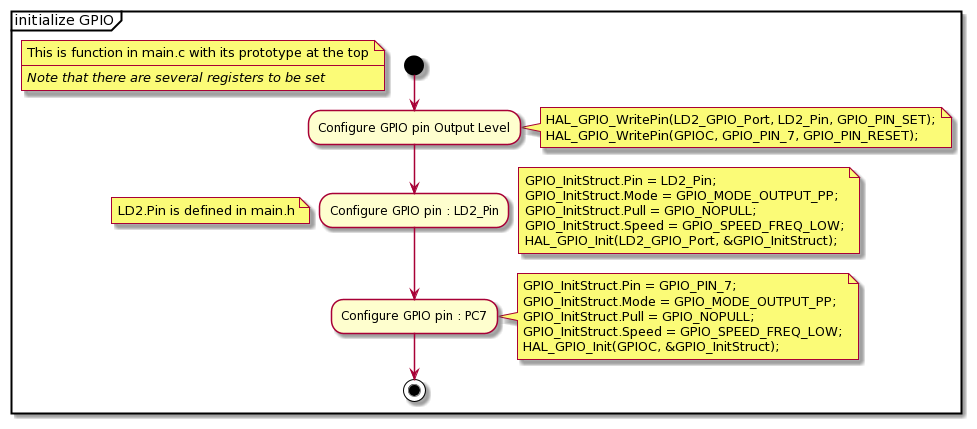

The diagram above was rendered by PlantUML. Its source (embedded in the PNG):
@startuml
partition "initialize GPIO" {
  start
 floating note
        This is function in main.c with its prototype at the top
        ----
        //Note that there are several registers to be set//
    end note
    :Configure GPIO pin Output Level;
   note right
HAL_GPIO_WritePin(LD2_GPIO_Port, LD2_Pin, GPIO_PIN_SET);
HAL_GPIO_WritePin(GPIOC, GPIO_PIN_7, GPIO_PIN_RESET);
end note
    :Configure GPIO pin : LD2_Pin;
note right
GPIO_InitStruct.Pin = LD2_Pin;
GPIO_InitStruct.Mode = GPIO_MODE_OUTPUT_PP;
GPIO_InitStruct.Pull = GPIO_NOPULL;
GPIO_InitStruct.Speed = GPIO_SPEED_FREQ_LOW;
HAL_GPIO_Init(LD2_GPIO_Port, &GPIO_InitStruct);
end note
floating note left 
LD2.Pin is defined in main.h
end note
:Configure GPIO pin : PC7;
note right
GPIO_InitStruct.Pin = GPIO_PIN_7;
GPIO_InitStruct.Mode = GPIO_MODE_OUTPUT_PP;
GPIO_InitStruct.Pull = GPIO_NOPULL;
GPIO_InitStruct.Speed = GPIO_SPEED_FREQ_LOW;
HAL_GPIO_Init(GPIOC, &GPIO_InitStruct);
end note
    stop

}
@enduml